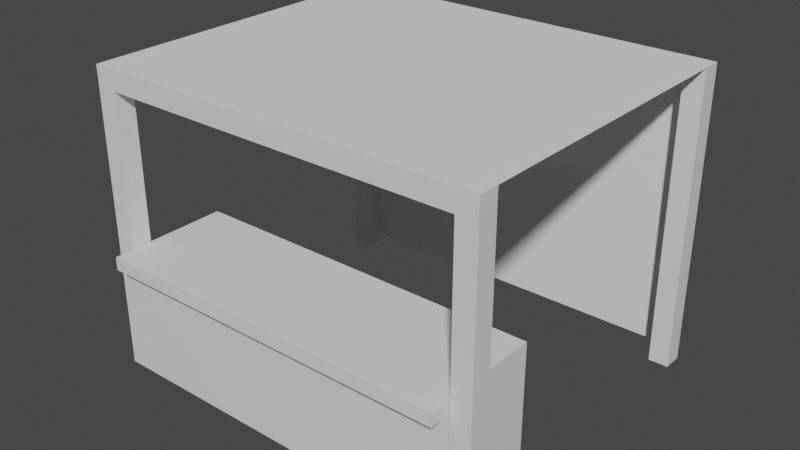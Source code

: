 # Source: MarketStall01.blend  (saved by Blender 2.81.16; exported with 4.5.12 LTS)
import bpy
from mathutils import Matrix  # noqa: F401  (used for matrix-valued properties, if any)

bpy.ops.wm.read_factory_settings(use_empty=True)
scene = bpy.context.scene
scene.name = 'Scene'

# ---- collections
col_collection = bpy.data.collections.new('Collection'); scene.collection.children.link(col_collection)

# ---- materials (node trees are filled in below, after node groups)
mat_counter = bpy.data.materials.new('Counter')
mat_counter.alpha_threshold = 0.0
mat_counter.use_transparent_shadow = False
mat_counter.line_color = (0.0, 0.0, 0.0, 1.0)
mat_stands = bpy.data.materials.new('Stands')
mat_stands.alpha_threshold = 0.0
mat_stands.use_transparent_shadow = False
mat_stands.line_color = (0.0, 0.0, 0.0, 1.0)

# ---- material node trees
mat_counter.use_nodes = True; mat_counter.node_tree.nodes.clear()
_N = mat_counter.node_tree.nodes; _L = mat_counter.node_tree.links
n0 = _N.new('ShaderNodeOutputMaterial'); n0.name = 'Material Output'; n0.location = (300, 300)
n1 = _N.new('ShaderNodeBsdfPrincipled'); n1.name = 'Principled BSDF'; n1.location = (10, 300)
n1.distribution = 'GGX'
n1.subsurface_method = 'BURLEY'
n1.inputs[2].default_value = 0.4
n1.inputs[3].default_value = 1.45
n1.inputs[27].default_value = (0.0, 0.0, 0.0, 1.0)
n1.inputs[28].default_value = 1.0
_L.new(n1.outputs[0], n0.inputs[0])
n0.is_active_output = True
mat_stands.use_nodes = True; mat_stands.node_tree.nodes.clear()
_N = mat_stands.node_tree.nodes; _L = mat_stands.node_tree.links
n0 = _N.new('ShaderNodeOutputMaterial'); n0.name = 'Material Output'; n0.location = (300, 300)
n1 = _N.new('ShaderNodeBsdfPrincipled'); n1.name = 'Principled BSDF'; n1.location = (10, 300)
n1.distribution = 'GGX'
n1.subsurface_method = 'BURLEY'
n1.inputs[2].default_value = 0.4
n1.inputs[3].default_value = 1.45
n1.inputs[27].default_value = (0.0, 0.0, 0.0, 1.0)
n1.inputs[28].default_value = 1.0
_L.new(n1.outputs[0], n0.inputs[0])
n0.is_active_output = True

# ---- world
world_world = bpy.data.worlds.new('World'); scene.world = world_world
world_world.use_nodes = True; world_world.node_tree.nodes.clear()
_N = world_world.node_tree.nodes; _L = world_world.node_tree.links
n0 = _N.new('ShaderNodeOutputWorld'); n0.name = 'World Output'; n0.location = (300, 300)
n1 = _N.new('ShaderNodeBackground'); n1.name = 'Background'; n1.location = (10, 300)
n1.inputs[0].default_value = (0.05088, 0.05088, 0.05088, 1.0)
_L.new(n1.outputs[0], n0.inputs[0])
n0.is_active_output = True
world_world.color = (0.05088, 0.05088, 0.05088)
world_world.use_sun_shadow = False
world_world.sun_shadow_jitter_overblur = 0.0

# ---- meshes
me_cube_002 = bpy.data.meshes.new('Cube.002')
me_cube_002.from_pydata([(1.79, -1.0, -1.0), (1.79, -1.0, 0.3), (1.79, 0.0, -1.0), (1.79, 0.0, 0.3), (0.0, 0.0, -1.0), (0.0, 0.0, 0.3), (0.0, -1.0, -1.0), (0.0, -1.0, 0.3), (1.79, 0.0, 0.17), (1.79, -1.0, 0.17), (0.0, -1.0, 0.17), (0.0, 0.0, 0.17), (1.79, -1.2, 0.3), (0.0, -1.2, 0.3), (1.79, -1.2, 0.17), (0.0, -1.2, 0.17)], [], [(11, 5, 3, 8), (8, 3, 1, 9), (3, 5, 7, 1), (9, 1, 12, 14), (0, 9, 10, 6), (2, 8, 9, 0), (4, 11, 8, 2), (14, 12, 13, 15), (1, 7, 13, 12), (10, 9, 14, 15), (7, 10, 15, 13)])
_k = set([(0, 2), (0, 6), (0, 9), (1, 3), (1, 12), (2, 4), (2, 8), (3, 5), (3, 8), (9, 10), (9, 14), (12, 13), (14, 15)])
me_cube_002.attributes.new('sharp_edge', 'BOOLEAN', 'EDGE').data.foreach_set('value', [ (min(e.vertices), max(e.vertices)) in _k for e in me_cube_002.edges])
_uv = me_cube_002.uv_layers.new(name='UVMap')
_uv.uv.foreach_set('vector', [0.4081, 0.007282, 0.4527, 0.007282, 0.4527, 0.4927, 0.4081, 0.4927, 0.8313, 0.8226, 0.8313, 0.8578, 0.4882, 0.8578, 0.4882, 0.8226, 0.8772, 0.007282, 0.8772, 0.4927, 0.5342, 0.4927, 0.5342, 0.007282, 0.4882, 0.8226, 0.4882, 0.8578, 0.4196, 0.8578, 0.4196, 0.8226, 0.4074, 0.9927, 0.006021, 0.9927, 0.006021, 0.5073, 0.4074, 0.5073, 0.8313, 0.5053, 0.8313, 0.8226, 0.4882, 0.8226, 0.4882, 0.5053, 0.00669, 0.007282, 0.4081, 0.007282, 0.4081, 0.4927, 0.00669, 0.4927, 0.9993, 0.4927, 0.9547, 0.4927, 0.9547, 0.007282, 0.9993, 0.007282, 0.5342, 0.007282, 0.5342, 0.4927, 0.4655, 0.4927, 0.4655, 0.007282, 0.8844, 0.4927, 0.8844, 0.007282, 0.953, 0.007282, 0.953, 0.4927, 0.8381, 0.5008, 0.8827, 0.5008, 0.8827, 0.5551, 0.8381, 0.5551])
me_cube_002.materials.append(mat_counter)
me_cube_002.use_remesh_fix_poles = True
me_cube_002.use_remesh_preserve_attributes = False
me_cube_002.use_mirror_vertex_groups = False
me_cube_002.update()
me_cube_003 = bpy.data.meshes.new('Cube.003')
me_cube_003.from_pydata([(1.8, -0.1, -1.0), (1.8, -0.1, 2.0), (1.8, 0.1, -1.0), (1.8, 0.1, 2.0), (2.0, -0.1, -1.0), (2.0, -0.1, 2.0), (2.0, 0.1, -1.0), (2.0, 0.1, 2.0), (2.0, -3.1, 2.0), (2.0, -3.1, -1.0), (2.0, -3.3, 2.0), (2.0, -3.3, -1.0), (1.8, -3.1, 2.0), (1.8, -3.1, -1.0), (1.8, -3.3, 2.0), (1.8, -3.3, -1.0), (1.8, -0.1, 1.8), (1.8, 0.1, 1.8), (2.0, 0.1, 1.8), (2.0, -0.1, 1.8), (-1.192e-07, -0.1, 1.8), (-1.192e-07, -0.1, 2.0), (-1.192e-07, 0.1, 2.0), (-1.192e-07, 0.1, 1.8), (1.8, -3.3, 1.8), (1.8, -3.1, 1.8), (2.0, -3.1, 1.8), (2.0, -3.3, 1.8), (-1.192e-07, -3.3, 1.8), (-1.192e-07, -3.3, 2.0), (-1.192e-07, -3.1, 2.0), (-1.192e-07, -3.1, 1.8)], [], [(1, 3, 22, 21), (17, 3, 7, 18), (18, 7, 5, 19), (19, 5, 1, 16), (7, 3, 1, 5), (8, 12, 14, 10), (27, 10, 14, 24), (26, 8, 10, 27), (25, 12, 8, 26), (14, 12, 30, 29), (4, 19, 16, 0), (6, 18, 19, 4), (2, 17, 18, 6), (0, 16, 17, 2), (20, 21, 22, 23), (17, 16, 20, 23), (3, 17, 23, 22), (16, 1, 21, 20), (11, 27, 24, 15), (9, 26, 27, 11), (13, 25, 26, 9), (15, 24, 25, 13), (28, 29, 30, 31), (25, 24, 28, 31), (12, 25, 31, 30), (24, 14, 29, 28)])
_uv = me_cube_003.uv_layers.new(name='UVMap')
_uv.uv.foreach_set('vector', [0.8406, 0.471, 0.8794, 0.471, 0.8794, 0.7623, 0.8406, 0.7623, 0.04466, 0.9604, 0.04466, 0.9927, 0.005825, 0.9927, 0.005825, 0.9604, 0.5994, 0.5328, 0.5606, 0.5328, 0.5606, 0.5005, 0.5994, 0.5005, 0.005825, 0.03964, 0.005825, 0.007282, 0.04466, 0.007282, 0.04466, 0.03964, 0.5594, 0.5005, 0.5594, 0.5328, 0.5206, 0.5328, 0.5206, 0.5005, 0.5994, 0.5662, 0.5606, 0.5662, 0.5606, 0.5338, 0.5994, 0.5338, 0.4058, 0.03964, 0.4058, 0.007282, 0.4447, 0.007282, 0.4447, 0.03964, 0.5594, 0.5662, 0.5206, 0.5662, 0.5206, 0.5338, 0.5594, 0.5338, 0.8006, 0.03964, 0.8006, 0.007282, 0.8394, 0.007282, 0.8394, 0.03964, 0.4394, 0.7956, 0.4006, 0.7956, 0.4006, 0.5044, 0.4394, 0.5044, 0.005825, 0.4927, 0.005825, 0.03964, 0.04466, 0.03964, 0.04466, 0.4927, 0.9594, 0.006796, 0.9594, 0.4599, 0.9206, 0.4599, 0.9206, 0.006796, 0.04466, 0.5073, 0.04466, 0.9604, 0.005825, 0.9604, 0.005825, 0.5073, 0.8406, 0.4599, 0.8406, 0.006796, 0.8794, 0.006796, 0.8794, 0.4599, 0.6394, 0.5328, 0.6006, 0.5328, 0.6006, 0.5005, 0.6394, 0.5005, 0.8806, 0.471, 0.9194, 0.471, 0.9194, 0.7623, 0.8806, 0.7623, 0.04466, 0.9927, 0.04466, 0.9604, 0.3942, 0.9604, 0.3942, 0.9927, 0.04466, 0.03964, 0.04466, 0.007282, 0.3942, 0.007282, 0.3942, 0.03964, 0.4058, 0.4927, 0.4058, 0.03964, 0.4447, 0.03964, 0.4447, 0.4927, 0.9994, 0.006796, 0.9994, 0.4599, 0.9606, 0.4599, 0.9606, 0.006796, 0.8006, 0.4927, 0.8006, 0.03964, 0.8394, 0.03964, 0.8394, 0.4927, 0.8806, 0.4599, 0.8806, 0.006796, 0.9194, 0.006796, 0.9194, 0.4599, 0.6394, 0.5662, 0.6006, 0.5662, 0.6006, 0.5338, 0.6394, 0.5338, 0.4794, 0.7956, 0.4406, 0.7956, 0.4406, 0.5044, 0.4794, 0.5044, 0.4806, 0.5044, 0.5194, 0.5044, 0.5194, 0.7956, 0.4806, 0.7956, 0.4447, 0.03964, 0.4447, 0.007282, 0.7942, 0.007282, 0.7942, 0.03964])
me_cube_003.materials.append(mat_stands)
me_cube_003.use_remesh_fix_poles = True
me_cube_003.use_remesh_preserve_attributes = False
me_cube_003.use_mirror_vertex_groups = False
me_cube_003.update()
me_plane_001 = bpy.data.meshes.new('Plane.001')
me_plane_001.from_pydata([(2.0, 1.401, 2.001), (2.0, 1.401, -0.9), (2.0, -2.0, 2.001), (0.5, 1.401, 2.001), (1.0, 1.401, 2.001), (1.5, 1.401, 2.001), (2.0, 1.401, 1.251), (2.0, 1.401, 0.5005), (2.0, 1.401, -0.2498), (0.5, -2.0, 2.001), (1.0, -2.0, 2.001), (1.5, -2.0, 2.001), (2.0, -1.75, 2.001), (2.0, -0.2995, 2.001), (2.0, 1.151, 2.001), (1.5, 1.401, -0.9), (1.0, 1.401, -0.9), (0.5, 1.401, -0.9), (1.5, 1.151, 2.001), (1.5, -0.2995, 2.001), (1.5, -1.75, 2.001), (1.0, 1.151, 2.001), (1.0, -0.2995, 2.001), (1.0, -1.75, 2.001), (0.5, 1.151, 2.001), (0.5, -0.2995, 2.001), (0.5, -1.75, 2.001), (0.5, 1.401, 1.251), (0.5, 1.401, 0.5005), (0.5, 1.401, -0.2498), (1.0, 1.401, 1.251), (1.0, 1.401, 0.5005), (1.0, 1.401, -0.2498), (1.5, 1.401, 1.251), (1.5, 1.401, 0.5005), (1.5, 1.401, -0.2498), (-2.0, 1.401, 2.001), (-2.0, 1.401, -0.9), (-2.0, -2.0, 2.001), (0.0, 1.401, 2.001), (0.0, 1.401, -0.9), (0.0, -2.0, 2.001), (-0.5, 1.401, 2.001), (-1.0, 1.401, 2.001), (-1.5, 1.401, 2.001), (-2.0, 1.401, 1.251), (-2.0, 1.401, 0.5005), (-2.0, 1.401, -0.2498), (-0.5, -2.0, 2.001), (-1.0, -2.0, 2.001), (-1.5, -2.0, 2.001), (-2.0, -1.75, 2.001), (-2.0, -0.2995, 2.001), (-2.0, 1.151, 2.001), (-1.5, 1.401, -0.9), (-1.0, 1.401, -0.9), (-0.5, 1.401, -0.9), (0.0, 1.151, 2.001), (0.0, -0.2995, 2.001), (0.0, -1.75, 2.001), (0.0, 1.401, 1.251), (0.0, 1.401, 0.5005), (0.0, 1.401, -0.2498), (-1.5, 1.151, 2.001), (-1.5, -0.2995, 2.001), (-1.5, -1.75, 2.001), (-1.0, 1.151, 2.001), (-1.0, -0.2995, 2.001), (-1.0, -1.75, 2.001), (-0.5, 1.151, 2.001), (-0.5, -0.2995, 2.001), (-0.5, -1.75, 2.001), (-0.5, 1.401, 1.251), (-0.5, 1.401, 0.5005), (-0.5, 1.401, -0.2498), (-1.0, 1.401, 1.251), (-1.0, 1.401, 0.5005), (-1.0, 1.401, -0.2498), (-1.5, 1.401, 1.251), (-1.5, 1.401, 0.5005), (-1.5, 1.401, -0.2498), (2.0, -1.025, 2.001), (0.0, -1.025, 2.001), (1.5, -1.025, 2.001), (1.0, -1.025, 2.001), (0.5, -1.025, 2.001), (-2.0, -1.025, 2.001), (-1.5, -1.025, 2.001), (-1.0, -1.025, 2.001), (-0.5, -1.025, 2.001), (2.0, 0.4256, 2.001), (0.0, 0.4256, 2.001), (1.5, 0.4256, 2.001), (1.0, 0.4256, 2.001), (0.5, 0.4256, 2.001), (-2.0, 0.4256, 2.001), (-1.5, 0.4256, 2.001), (-1.0, 0.4256, 2.001), (-0.5, 0.4256, 2.001), (1.799, 1.401, 2.002), (1.799, -2.0, 2.002), (1.799, 1.401, -0.899), (1.799, 1.151, 2.002), (1.799, -0.2995, 2.002), (1.799, -1.75, 2.002), (1.799, 1.401, 1.252), (1.799, 1.401, 0.5015), (1.799, 1.401, -0.2488), (1.799, -1.025, 2.002), (1.799, 0.4256, 2.002), (-1.799, 1.401, 2.0), (-1.799, -2.0, 2.0), (-1.799, 1.401, -0.901), (-1.799, 1.151, 2.0), (-1.799, -0.2995, 2.0), (-1.799, -1.75, 2.0), (-1.799, 1.401, 1.25), (-1.799, 1.401, 0.4995), (-1.799, 1.401, -0.2508), (-1.799, -1.025, 2.0), (-1.799, 0.4256, 2.0)], [], [(107, 8, 1, 101), (26, 59, 41, 9), (104, 20, 11, 100), (20, 23, 10, 11), (23, 26, 9, 10), (99, 5, 18, 102), (109, 92, 19, 103), (108, 83, 20, 104), (5, 4, 21, 18), (92, 93, 22, 19), (83, 84, 23, 20), (4, 3, 24, 21), (93, 94, 25, 22), (84, 85, 26, 23), (3, 39, 57, 24), (94, 91, 58, 25), (85, 82, 59, 26), (62, 29, 17, 40), (29, 32, 16, 17), (32, 35, 15, 16), (39, 3, 27, 60), (60, 27, 28, 61), (61, 28, 29, 62), (3, 4, 30, 27), (27, 30, 31, 28), (28, 31, 32, 29), (4, 5, 33, 30), (30, 33, 34, 31), (31, 34, 35, 32), (99, 0, 6, 105), (105, 6, 7, 106), (106, 7, 8, 107), (118, 112, 37, 47), (71, 48, 41, 59), (115, 111, 50, 65), (65, 50, 49, 68), (68, 49, 48, 71), (110, 113, 63, 44), (120, 114, 64, 96), (119, 115, 65, 87), (44, 63, 66, 43), (96, 64, 67, 97), (87, 65, 68, 88), (43, 66, 69, 42), (97, 67, 70, 98), (88, 68, 71, 89), (42, 69, 57, 39), (98, 70, 58, 91), (89, 71, 59, 82), (62, 40, 56, 74), (74, 56, 55, 77), (77, 55, 54, 80), (39, 60, 72, 42), (60, 61, 73, 72), (61, 62, 74, 73), (42, 72, 75, 43), (72, 73, 76, 75), (73, 74, 77, 76), (43, 75, 78, 44), (75, 76, 79, 78), (76, 77, 80, 79), (110, 116, 45, 36), (116, 117, 46, 45), (117, 118, 47, 46), (70, 89, 82, 58), (67, 88, 89, 70), (64, 87, 88, 67), (114, 119, 87, 64), (25, 58, 82, 85), (22, 25, 85, 84), (19, 22, 84, 83), (103, 19, 83, 108), (69, 98, 91, 57), (66, 97, 98, 69), (63, 96, 97, 66), (113, 120, 96, 63), (24, 57, 91, 94), (21, 24, 94, 93), (18, 21, 93, 92), (102, 18, 92, 109), (14, 102, 109, 90), (13, 103, 108, 81), (34, 106, 107, 35), (33, 105, 106, 34), (5, 99, 105, 33), (81, 108, 104, 12), (90, 109, 103, 13), (0, 99, 102, 14), (12, 104, 100, 2), (35, 107, 101, 15), (53, 95, 120, 113), (52, 86, 119, 114), (79, 80, 118, 117), (78, 79, 117, 116), (44, 78, 116, 110), (86, 51, 115, 119), (95, 52, 114, 120), (36, 53, 113, 110), (51, 38, 111, 115), (80, 54, 112, 118)])
_k = set([(0, 6), (0, 14), (0, 99), (1, 8), (1, 101), (2, 12), (2, 100), (3, 4), (3, 39), (4, 5), (5, 99), (6, 7), (7, 8), (9, 10), (9, 41), (10, 11), (11, 100), (12, 81), (13, 81), (13, 90), (14, 90), (15, 16), (15, 101), (16, 17), (17, 40), (36, 45), (36, 53), (36, 110), (37, 47), (37, 112), (38, 51), (38, 111), (39, 42), (40, 56), (41, 48), (42, 43), (43, 44), (44, 110), (45, 46), (46, 47), (48, 49), (49, 50), (50, 111), (51, 86), (52, 86), (52, 95), (53, 95), (54, 55), (54, 112), (55, 56)])
me_plane_001.attributes.new('sharp_edge', 'BOOLEAN', 'EDGE').data.foreach_set('value', [ (min(e.vertices), max(e.vertices)) in _k for e in me_plane_001.edges])
_uv = me_plane_001.uv_layers.new(name='UVMap')
_uv.uv.foreach_set('vector', [0.893, 0.06348, 0.8931, 0.01471, 0.9933, 0.01475, 0.9931, 0.06353, 0.4932, 0.6212, 0.4932, 0.4999, 0.5317, 0.4999, 0.5317, 0.6212, 0.4932, 0.9365, 0.4932, 0.8639, 0.5317, 0.8639, 0.5317, 0.9365, 0.4932, 0.8639, 0.4932, 0.7426, 0.5317, 0.7426, 0.5317, 0.8639, 0.4932, 0.7426, 0.4932, 0.6212, 0.5317, 0.6212, 0.5317, 0.7426, 0.007858, 0.9365, 0.007858, 0.8639, 0.0464, 0.8639, 0.0464, 0.9365, 0.1581, 0.9365, 0.1581, 0.8639, 0.2698, 0.8639, 0.2698, 0.9365, 0.3815, 0.9365, 0.3815, 0.8639, 0.4932, 0.8639, 0.4932, 0.9365, 0.007858, 0.8639, 0.007858, 0.7426, 0.0464, 0.7426, 0.0464, 0.8639, 0.1581, 0.8639, 0.1581, 0.7426, 0.2698, 0.7426, 0.2698, 0.8639, 0.3815, 0.8639, 0.3815, 0.7426, 0.4932, 0.7426, 0.4932, 0.8639, 0.007858, 0.7426, 0.007858, 0.6212, 0.0464, 0.6212, 0.0464, 0.7426, 0.1581, 0.7426, 0.1581, 0.6212, 0.2698, 0.6212, 0.2698, 0.7426, 0.3815, 0.7426, 0.3815, 0.6212, 0.4932, 0.6212, 0.4932, 0.7426, 0.007858, 0.6212, 0.007858, 0.4999, 0.0464, 0.4999, 0.0464, 0.6212, 0.1581, 0.6212, 0.1581, 0.4999, 0.2698, 0.4999, 0.2698, 0.6212, 0.3815, 0.6212, 0.3815, 0.4999, 0.4932, 0.4999, 0.4932, 0.6212, 0.8931, 0.5001, 0.8931, 0.3787, 0.9932, 0.3788, 0.9932, 0.5001, 0.8931, 0.3787, 0.8931, 0.2574, 0.9933, 0.2574, 0.9932, 0.3788, 0.8931, 0.2574, 0.8931, 0.136, 0.9933, 0.1361, 0.9933, 0.2574, 0.5464, 0.4999, 0.5464, 0.3786, 0.6619, 0.3786, 0.6619, 0.5, 0.6619, 0.5, 0.6619, 0.3786, 0.7775, 0.3787, 0.7775, 0.5, 0.7775, 0.5, 0.7775, 0.3787, 0.8931, 0.3787, 0.8931, 0.5001, 0.5464, 0.3786, 0.5464, 0.2572, 0.662, 0.2573, 0.6619, 0.3786, 0.6619, 0.3786, 0.662, 0.2573, 0.7775, 0.2573, 0.7775, 0.3787, 0.7775, 0.3787, 0.7775, 0.2573, 0.8931, 0.2574, 0.8931, 0.3787, 0.5464, 0.2572, 0.5464, 0.1359, 0.662, 0.1359, 0.662, 0.2573, 0.662, 0.2573, 0.662, 0.1359, 0.7776, 0.136, 0.7775, 0.2573, 0.7775, 0.2573, 0.7776, 0.136, 0.8931, 0.136, 0.8931, 0.2574, 0.5463, 0.06334, 0.5464, 0.01456, 0.662, 0.01461, 0.6618, 0.06339, 0.6618, 0.06339, 0.662, 0.01461, 0.7776, 0.01466, 0.7774, 0.06344, 0.7774, 0.06344, 0.7776, 0.01466, 0.8931, 0.01471, 0.893, 0.06348, 0.8931, 0.9366, 0.9933, 0.9367, 0.9931, 0.9854, 0.893, 0.9854, 0.4932, 0.3786, 0.5317, 0.3786, 0.5317, 0.4999, 0.4932, 0.4999, 0.4932, 0.06334, 0.5317, 0.06334, 0.5317, 0.1359, 0.4932, 0.1359, 0.4932, 0.1359, 0.5317, 0.1359, 0.5317, 0.2572, 0.4932, 0.2572, 0.4932, 0.2572, 0.5317, 0.2572, 0.5317, 0.3786, 0.4932, 0.3786, 0.007858, 0.06334, 0.0464, 0.06334, 0.0464, 0.1359, 0.007858, 0.1359, 0.1581, 0.06334, 0.2698, 0.06334, 0.2698, 0.1359, 0.1581, 0.1359, 0.3815, 0.06334, 0.4932, 0.06334, 0.4932, 0.1359, 0.3815, 0.1359, 0.007858, 0.1359, 0.0464, 0.1359, 0.0464, 0.2572, 0.007858, 0.2572, 0.1581, 0.1359, 0.2698, 0.1359, 0.2698, 0.2572, 0.1581, 0.2572, 0.3815, 0.1359, 0.4932, 0.1359, 0.4932, 0.2572, 0.3815, 0.2572, 0.007858, 0.2572, 0.0464, 0.2572, 0.0464, 0.3786, 0.007858, 0.3786, 0.1581, 0.2572, 0.2698, 0.2572, 0.2698, 0.3786, 0.1581, 0.3786, 0.3815, 0.2572, 0.4932, 0.2572, 0.4932, 0.3786, 0.3815, 0.3786, 0.007858, 0.3786, 0.0464, 0.3786, 0.0464, 0.4999, 0.007858, 0.4999, 0.1581, 0.3786, 0.2698, 0.3786, 0.2698, 0.4999, 0.1581, 0.4999, 0.3815, 0.3786, 0.4932, 0.3786, 0.4932, 0.4999, 0.3815, 0.4999, 0.8931, 0.5001, 0.9932, 0.5001, 0.9932, 0.6214, 0.893, 0.6214, 0.893, 0.6214, 0.9932, 0.6214, 0.9932, 0.7428, 0.893, 0.7427, 0.893, 0.7427, 0.9932, 0.7428, 0.9932, 0.8641, 0.893, 0.8641, 0.5464, 0.4999, 0.6619, 0.5, 0.6619, 0.6213, 0.5463, 0.6212, 0.6619, 0.5, 0.7775, 0.5, 0.7775, 0.6213, 0.6619, 0.6213, 0.7775, 0.5, 0.8931, 0.5001, 0.893, 0.6214, 0.7775, 0.6213, 0.5463, 0.6212, 0.6619, 0.6213, 0.6619, 0.7426, 0.5463, 0.7426, 0.6619, 0.6213, 0.7775, 0.6213, 0.7775, 0.7427, 0.6619, 0.7426, 0.7775, 0.6213, 0.893, 0.6214, 0.893, 0.7427, 0.7775, 0.7427, 0.5463, 0.7426, 0.6619, 0.7426, 0.6619, 0.864, 0.5463, 0.8639, 0.6619, 0.7426, 0.7775, 0.7427, 0.7774, 0.864, 0.6619, 0.864, 0.7775, 0.7427, 0.893, 0.7427, 0.893, 0.8641, 0.7774, 0.864, 0.5464, 0.9365, 0.662, 0.9365, 0.6618, 0.9853, 0.5463, 0.9853, 0.662, 0.9365, 0.7776, 0.9366, 0.7774, 0.9853, 0.6618, 0.9853, 0.7776, 0.9366, 0.8931, 0.9366, 0.893, 0.9854, 0.7774, 0.9853, 0.2698, 0.3786, 0.3815, 0.3786, 0.3815, 0.4999, 0.2698, 0.4999, 0.2698, 0.2572, 0.3815, 0.2572, 0.3815, 0.3786, 0.2698, 0.3786, 0.2698, 0.1359, 0.3815, 0.1359, 0.3815, 0.2572, 0.2698, 0.2572, 0.2698, 0.06334, 0.3815, 0.06334, 0.3815, 0.1359, 0.2698, 0.1359, 0.2698, 0.6212, 0.2698, 0.4999, 0.3815, 0.4999, 0.3815, 0.6212, 0.2698, 0.7426, 0.2698, 0.6212, 0.3815, 0.6212, 0.3815, 0.7426, 0.2698, 0.8639, 0.2698, 0.7426, 0.3815, 0.7426, 0.3815, 0.8639, 0.2698, 0.9365, 0.2698, 0.8639, 0.3815, 0.8639, 0.3815, 0.9365, 0.0464, 0.3786, 0.1581, 0.3786, 0.1581, 0.4999, 0.0464, 0.4999, 0.0464, 0.2572, 0.1581, 0.2572, 0.1581, 0.3786, 0.0464, 0.3786, 0.0464, 0.1359, 0.1581, 0.1359, 0.1581, 0.2572, 0.0464, 0.2572, 0.0464, 0.06334, 0.1581, 0.06334, 0.1581, 0.1359, 0.0464, 0.1359, 0.0464, 0.6212, 0.0464, 0.4999, 0.1581, 0.4999, 0.1581, 0.6212, 0.0464, 0.7426, 0.0464, 0.6212, 0.1581, 0.6212, 0.1581, 0.7426, 0.0464, 0.8639, 0.0464, 0.7426, 0.1581, 0.7426, 0.1581, 0.8639, 0.0464, 0.9365, 0.0464, 0.8639, 0.1581, 0.8639, 0.1581, 0.9365, 0.0464, 0.9852, 0.0464, 0.9365, 0.1581, 0.9365, 0.1581, 0.9852, 0.2698, 0.9852, 0.2698, 0.9365, 0.3815, 0.9365, 0.3815, 0.9852, 0.7776, 0.136, 0.7774, 0.06344, 0.893, 0.06348, 0.8931, 0.136, 0.662, 0.1359, 0.6618, 0.06339, 0.7774, 0.06344, 0.7776, 0.136, 0.5464, 0.1359, 0.5463, 0.06334, 0.6618, 0.06339, 0.662, 0.1359, 0.3815, 0.9852, 0.3815, 0.9365, 0.4932, 0.9365, 0.4932, 0.9852, 0.1581, 0.9852, 0.1581, 0.9365, 0.2698, 0.9365, 0.2698, 0.9852, 0.007858, 0.9852, 0.007858, 0.9365, 0.0464, 0.9365, 0.0464, 0.9852, 0.4932, 0.9852, 0.4932, 0.9365, 0.5317, 0.9365, 0.5317, 0.9852, 0.8931, 0.136, 0.893, 0.06348, 0.9931, 0.06353, 0.9933, 0.1361, 0.0464, 0.01456, 0.1581, 0.01456, 0.1581, 0.06334, 0.0464, 0.06334, 0.2698, 0.01456, 0.3815, 0.01456, 0.3815, 0.06334, 0.2698, 0.06334, 0.7774, 0.864, 0.893, 0.8641, 0.8931, 0.9366, 0.7776, 0.9366, 0.6619, 0.864, 0.7774, 0.864, 0.7776, 0.9366, 0.662, 0.9365, 0.5463, 0.8639, 0.6619, 0.864, 0.662, 0.9365, 0.5464, 0.9365, 0.3815, 0.01456, 0.4932, 0.01456, 0.4932, 0.06334, 0.3815, 0.06334, 0.1581, 0.01456, 0.2698, 0.01456, 0.2698, 0.06334, 0.1581, 0.06334, 0.007858, 0.01456, 0.0464, 0.01456, 0.0464, 0.06334, 0.007858, 0.06334, 0.4932, 0.01456, 0.5317, 0.01456, 0.5317, 0.06334, 0.4932, 0.06334, 0.893, 0.8641, 0.9932, 0.8641, 0.9933, 0.9367, 0.8931, 0.9366])
me_plane_001.use_remesh_fix_poles = True
me_plane_001.use_remesh_preserve_attributes = False
me_plane_001.use_mirror_vertex_groups = False
me_plane_001.update()

# ---- objects
ob_cube_001 = bpy.data.objects.new('Cube.001', me_cube_002)
ob_cube_002 = bpy.data.objects.new('Cube.002', me_cube_003)
ob_plane = bpy.data.objects.new('Plane', me_plane_001)

# ---- transforms, parenting, visibility, modifiers, constraints
ob_cube_001.location = (0.0, -1.0, 0.0)
ob_cube_001.lineart.crease_threshold = 0.0
_m = ob_cube_001.modifiers.new('Mirror', 'MIRROR')
ob_cube_002.location = (0.0, 1.3, 0.0)
ob_cube_002.lineart.crease_threshold = 0.0
_m = ob_cube_002.modifiers.new('Mirror', 'MIRROR')
ob_plane.location = (0.0, 0.0, 0.0)
ob_plane.lineart.crease_threshold = 0.0
_vg = ob_plane.vertex_groups.new(name='Group')
_m = ob_plane.modifiers.new('Cloth', 'CLOTH')

# ---- collection membership
col_collection.objects.link(ob_cube_001)
col_collection.objects.link(ob_cube_002)
col_collection.objects.link(ob_plane)

# ---- scene / render settings (as saved in the file)
scene.frame_start = 1; scene.frame_end = 250; scene.frame_set(1)
scene.render.engine = 'BLENDER_EEVEE_NEXT'
scene.cycles.use_denoising = False
scene.cycles.samples = 128
scene.cycles.sampling_pattern = 'TABULATED_SOBOL'
scene.cycles.use_adaptive_sampling = False
scene.cycles.use_light_tree = False
scene.view_settings.view_transform = 'Filmic'
bpy.context.view_layer.update()

# ---- added for rendering (the .blend has no active camera and no usable light): camera, sun
cam_auto = bpy.data.cameras.new('AutoCamera')
cam_auto.lens = 50.0
cam_auto.sensor_width = 36.0
cam_auto.clip_end = 1000.0
ob_auto_camera = bpy.data.objects.new('AutoCamera', cam_auto)
scene.collection.objects.link(ob_auto_camera)
ob_auto_camera.location = (5.70191, -7.24179, 5.06253)
ob_auto_camera.rotation_euler = (1.09748, -7.21219e-08, 0.694738)
scene.camera = ob_auto_camera
light_auto_sun = bpy.data.lights.new('AutoSun', 'SUN')
light_auto_sun.energy = 3.0
light_auto_sun.angle = 0.0523599
ob_auto_sun = bpy.data.objects.new('AutoSun', light_auto_sun)
scene.collection.objects.link(ob_auto_sun)
ob_auto_sun.rotation_euler = (0.872665, 0.174533, 0.523599)
bpy.context.view_layer.update()
